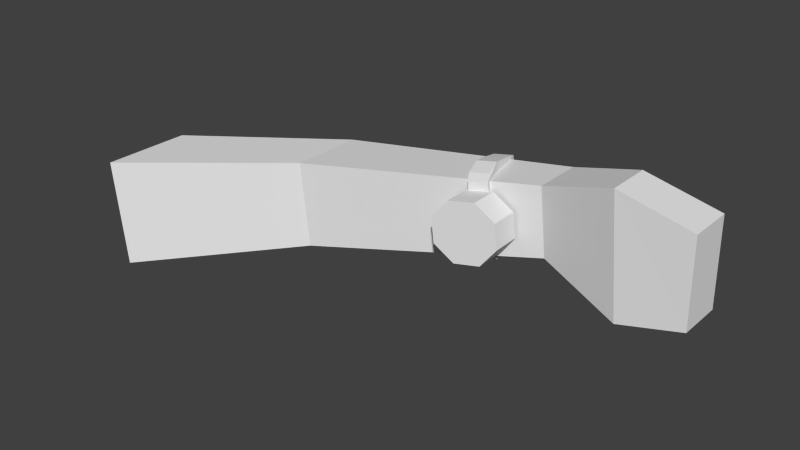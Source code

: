 # Source: arm.blend  (saved by Blender 2.72.0; exported with 4.5.12 LTS)
import bpy
from mathutils import Matrix  # noqa: F401  (used for matrix-valued properties, if any)

bpy.ops.wm.read_factory_settings(use_empty=True)
scene = bpy.context.scene
scene.name = 'Scene'

# ---- collections
col_collection_1 = bpy.data.collections.new('Collection 1'); scene.collection.children.link(col_collection_1)

# ---- world
world_world = bpy.data.worlds.new('World'); scene.world = world_world
world_world.color = (0.05088, 0.05088, 0.05088)
world_world.use_sun_shadow = False
world_world.sun_shadow_jitter_overblur = 0.0
world_world.cycles.sampling_method = 'MANUAL'
world_world.cycles.sample_map_resolution = 256

# ---- meshes
me_cube_001 = bpy.data.meshes.new('Cube.001')
me_cube_001.from_pydata([(-1.453, 0.4979, 0.05443), (-0.911, 0.6359, 0.06051), (-1.424, 0.4083, -0.4958), (-0.882, 0.5463, -0.4897), (-1.33, 0.2823, -1.106), (-0.788, 0.4202, -1.1), (-1.239, 0.04714, -1.38), (-0.6976, 0.1851, -1.374), (-1.094, -0.7209, -1.414), (-0.5521, -0.5829, -1.408), (-0.9589, -1.254, -1.32), (-0.4173, -1.116, -1.314), (-0.8454, -1.572, -1.023), (-0.3038, -1.434, -1.017), (-0.8532, -1.595, 0.9993), (-0.3115, -1.457, 1.005), (-0.9899, -1.331, 1.132), (-0.4482, -1.193, 1.138), (-1.126, -0.8038, 1.256), (-0.5839, -0.6658, 1.262), (-1.26, -0.2703, 1.162), (-0.7187, -0.1323, 1.168), (-1.353, 0.2659, 1.054), (-0.8114, 0.4039, 1.06), (-1.428, 0.3766, 0.5987), (-0.8862, 0.5145, 0.6048), (-0.8779, -2.377, -1.017), (-0.9064, -1.535, -1.016), (-0.1672, -2.21, -1.009), (-0.1957, -1.368, -1.007), (0.3308, -2.099, -0.4865), (0.3024, -1.257, -0.4851), (0.3245, -2.109, 0.2435), (0.2961, -1.267, 0.2449), (-0.1825, -2.233, 0.7538), (-0.2109, -1.392, 0.7551), (-0.8932, -2.4, 0.7454), (-0.9216, -1.559, 0.7468), (-1.391, -2.511, 0.2233), (-1.42, -1.67, 0.2246), (-1.385, -2.502, -0.5067), (-1.413, -1.66, -0.5053), (1.0, 0.4866, -1.0), (1.0, -1.0, -1.0), (1.0, 0.4866, 1.0), (1.0, -1.0, 1.0), (-5.896, -2.62, -1.54), (-5.896, -0.44, -1.54), (-5.896, -2.62, 0.9772), (-5.896, -0.44, 0.9772), (-10.27, -5.752, -1.824), (-10.27, -3.148, -1.824), (-10.27, -5.752, 1.294), (-10.27, -3.148, 1.294), (3.336, -0.2522, -1.973), (3.336, -1.58, -1.973), (3.398, -0.2522, 1.586), (3.398, -1.58, 1.586), (5.167, -0.04856, -1.78), (5.167, -1.415, -1.78), (5.395, -0.04856, 0.7817), (5.395, -1.415, 0.7817)], [], [(0, 1, 3, 2), (2, 3, 5, 4), (4, 5, 7, 6), (6, 7, 9, 8), (8, 9, 11, 10), (10, 11, 13, 12), (3, 1, 25, 23, 21, 19, 17, 15, 13, 11, 9, 7, 5), (14, 15, 17, 16), (16, 17, 19, 18), (18, 19, 21, 20), (20, 21, 23, 22), (12, 13, 15, 14), (24, 25, 1, 0), (22, 23, 25, 24), (0, 2, 4, 6, 8, 10, 12, 14, 16, 18, 20, 22, 24), (26, 27, 29, 28), (28, 29, 31, 30), (30, 31, 33, 32), (32, 33, 35, 34), (34, 35, 37, 36), (36, 37, 39, 38), (40, 41, 27, 26), (38, 39, 41, 40), (26, 28, 30, 32, 34, 36, 38, 40), (44, 49, 48, 45), (42, 47, 49, 44), (43, 42, 54, 55), (45, 48, 46, 43), (47, 46, 50, 51), (43, 46, 47, 42), (49, 47, 51, 53), (48, 49, 53, 52), (46, 48, 52, 50), (55, 54, 58, 59), (45, 43, 55, 57), (44, 45, 57, 56), (42, 44, 56, 54), (60, 61, 59, 58), (57, 55, 59, 61), (56, 57, 61, 60), (54, 56, 60, 58)])
_uv = me_cube_001.uv_layers.new(name='UVMap')
_uv.uv.foreach_set('vector', [0.844, 0.4033, 0.8758, 0.4033, 0.8758, 0.4344, 0.844, 0.4344, 0.844, 0.4344, 0.8758, 0.4344, 0.8758, 0.469, 0.844, 0.469, 0.844, 0.469, 0.8758, 0.469, 0.8758, 0.4844, 0.844, 0.4844, 0.9438, 0.3798, 0.9755, 0.3793, 0.9734, 0.4236, 0.9416, 0.424, 0.9416, 0.424, 0.9734, 0.4236, 0.9737, 0.4548, 0.9419, 0.4552, 0.9419, 0.4552, 0.9737, 0.4548, 0.9755, 0.4741, 0.9438, 0.4745, 0.7483, 0.2979, 0.7427, 0.2669, 0.7494, 0.2359, 0.7558, 0.21, 0.7866, 0.2035, 0.8175, 0.1978, 0.8481, 0.2044, 0.8639, 0.2116, 0.8639, 0.3262, 0.8454, 0.3433, 0.8146, 0.349, 0.7703, 0.3477, 0.7563, 0.3323, 0.896, 0.3708, 0.9277, 0.3704, 0.924, 0.3871, 0.8922, 0.3875, 0.8922, 0.3875, 0.924, 0.3871, 0.9242, 0.4182, 0.8925, 0.4186, 0.8925, 0.4186, 0.9242, 0.4182, 0.9248, 0.4491, 0.893, 0.4495, 0.893, 0.4495, 0.9248, 0.4491, 0.9277, 0.4796, 0.896, 0.48, 0.8186, 0.4779, 0.7868, 0.4777, 0.7868, 0.3631, 0.8186, 0.3633, 0.844, 0.3724, 0.8758, 0.3724, 0.8758, 0.4033, 0.844, 0.4033, 0.844, 0.3466, 0.8758, 0.3466, 0.8758, 0.3724, 0.844, 0.3724, 0.9967, 0.2675, 0.9911, 0.2986, 0.9831, 0.3332, 0.9691, 0.3486, 0.9248, 0.3501, 0.894, 0.3445, 0.8755, 0.3275, 0.8755, 0.2129, 0.8913, 0.2055, 0.9219, 0.1988, 0.9528, 0.2044, 0.9836, 0.2108, 0.99, 0.2366, 0.9891, 0.9168, 0.9089, 0.9168, 0.9089, 0.8762, 0.9892, 0.8762, 0.9889, 0.8045, 0.9088, 0.8045, 0.9088, 0.7743, 0.9889, 0.7743, 0.9889, 0.7743, 0.9088, 0.7743, 0.9092, 0.7328, 0.9889, 0.7328, 0.9089, 0.8059, 0.9891, 0.8059, 0.9891, 0.8356, 0.9089, 0.8356, 0.9089, 0.8356, 0.9891, 0.8356, 0.9891, 0.8762, 0.9089, 0.8762, 0.9088, 0.6618, 0.9889, 0.6618, 0.9889, 0.6912, 0.9088, 0.6912, 0.9891, 0.9461, 0.9089, 0.9461, 0.9089, 0.9168, 0.9891, 0.9168, 0.9088, 0.6912, 0.9889, 0.6912, 0.9889, 0.7328, 0.9088, 0.7328, 0.8272, 0.6975, 0.8687, 0.6975, 0.8981, 0.7268, 0.8981, 0.7682, 0.8687, 0.7974, 0.8272, 0.7974, 0.7979, 0.7681, 0.7979, 0.7268, 0.05331, 0.2321, 0.0, 0.6227, 0.1194, 0.6555, 0.1348, 0.2545, 0.7355, 0.2387, 0.7665, 0.6322, 0.6233, 0.6322, 0.6217, 0.2387, 0.2912, 0.2551, 0.2098, 0.2324, 0.2854, 0.1154, 0.3581, 0.1357, 0.5541, 0.2396, 0.5529, 0.6408, 0.4097, 0.6408, 0.4404, 0.2396, 0.154, 0.6223, 0.2734, 0.6556, 0.3774, 0.942, 0.2348, 0.9021, 0.2912, 0.2551, 0.2734, 0.6556, 0.154, 0.6223, 0.2098, 0.2324, 0.6233, 0.6322, 0.7665, 0.6322, 0.7814, 0.9049, 0.6041, 0.9049, 0.1194, 0.6555, 0.0, 0.6227, 0.08166, 0.9027, 0.2244, 0.942, 0.4097, 0.6408, 0.5529, 0.6408, 0.5714, 0.9186, 0.394, 0.9186, 0.3581, 0.1357, 0.2854, 0.1154, 0.3026, 0.01258, 0.3774, 0.0335, 0.5541, 0.2396, 0.4404, 0.2396, 0.3852, 0.1162, 0.5877, 0.1128, 0.05331, 0.2321, 0.1348, 0.2545, 0.2015, 0.1329, 0.1287, 0.1128, 0.7355, 0.2387, 0.6217, 0.2387, 0.5877, 0.1133, 0.7901, 0.1167, 0.3928, 0.5036, 0.3155, 0.5042, 0.3155, 0.3588, 0.3928, 0.3583, 0.5877, 0.1128, 0.3852, 0.1162, 0.3963, 0.01264, 0.542, 0.0, 0.1287, 0.1128, 0.2015, 0.1329, 0.2244, 0.02061, 0.1495, 0.0, 0.7901, 0.1167, 0.5877, 0.1133, 0.6333, 0.0, 0.779, 0.01265])
me_cube_001.use_remesh_preserve_volume = False
me_cube_001.use_remesh_preserve_attributes = False
me_cube_001.use_mirror_vertex_groups = False
me_cube_001.update()

# ---- objects
ob_cube = bpy.data.objects.new('Cube', me_cube_001)

# ---- transforms, parenting, visibility, modifiers, constraints
ob_cube.location = (-0.232, 2.338e-08, -0.1478)
ob_cube.rotation_euler = (8.074e-10, -0.1094, -1.475e-08)
ob_cube.scale = (0.6469, 0.6469, 0.6469)
ob_cube.lineart.crease_threshold = 0.0

# ---- collection membership
col_collection_1.objects.link(ob_cube)

# ---- scene / render settings (as saved in the file)
scene.frame_start = 1; scene.frame_end = 250; scene.frame_set(1)
scene.render.engine = 'BLENDER_EEVEE_NEXT'
scene.render.resolution_percentage = 50
scene.render.dither_intensity = 0.0
scene.cycles.use_denoising = False
scene.cycles.samples = 10
scene.cycles.sampling_pattern = 'TABULATED_SOBOL'
scene.cycles.light_sampling_threshold = 0.0
scene.cycles.use_adaptive_sampling = False
scene.cycles.use_light_tree = False
scene.cycles.blur_glossy = 0.0
scene.cycles.pixel_filter_type = 'GAUSSIAN'
scene.cycles.sample_clamp_indirect = 0.0
scene.view_settings.view_transform = 'Standard'
bpy.context.view_layer.update()

# ---- added for rendering (the .blend has no active camera and no usable light): camera, sun
cam_auto = bpy.data.cameras.new('AutoCamera')
cam_auto.lens = 50.0
cam_auto.sensor_width = 36.0
cam_auto.clip_end = 1000.0
ob_auto_camera = bpy.data.objects.new('AutoCamera', cam_auto)
scene.collection.objects.link(ob_auto_camera)
ob_auto_camera.location = (8.97208, -14.5649, 8.16216)
ob_auto_camera.rotation_euler = (1.09748, -7.21219e-08, 0.694738)
scene.camera = ob_auto_camera
light_auto_sun = bpy.data.lights.new('AutoSun', 'SUN')
light_auto_sun.energy = 3.0
light_auto_sun.angle = 0.0523599
ob_auto_sun = bpy.data.objects.new('AutoSun', light_auto_sun)
scene.collection.objects.link(ob_auto_sun)
ob_auto_sun.rotation_euler = (0.872665, 0.174533, 0.523599)
bpy.context.view_layer.update()
